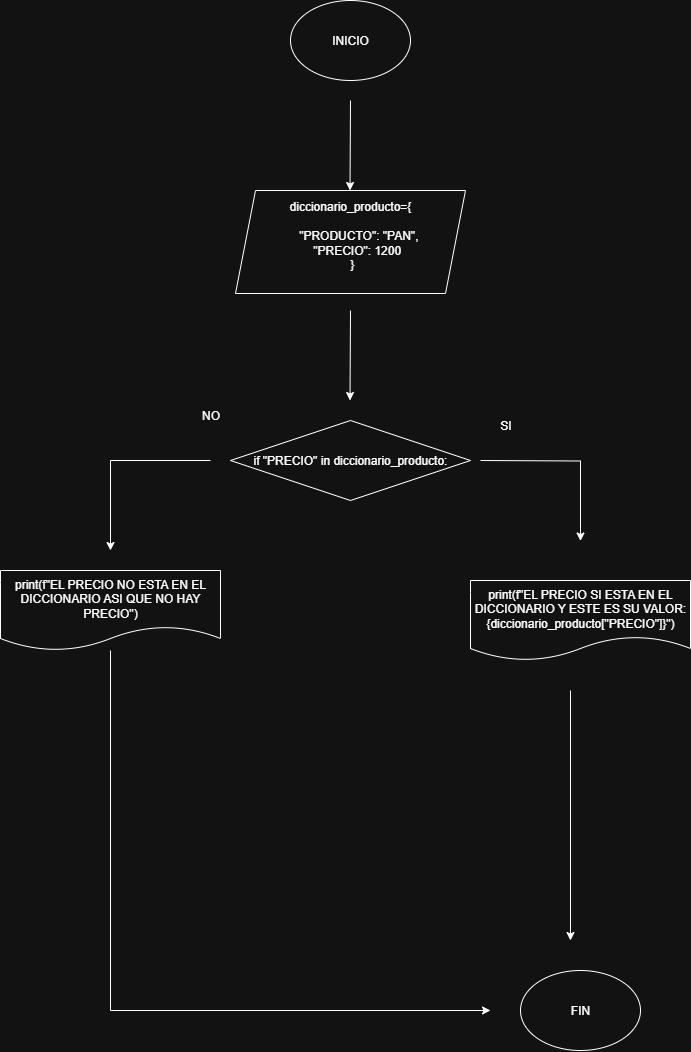

The diagram above was exported from draw.io. Its source (the exported page's mxGraphModel, read from the mxfile embedded in the PNG):
<mxGraphModel dx="623" dy="1534" grid="1" gridSize="10" guides="1" tooltips="1" connect="1" arrows="1" fold="1" page="1" pageScale="1" pageWidth="827" pageHeight="1169" math="0" shadow="0">
  <root>
    <mxCell id="0" />
    <mxCell id="1" parent="0" />
    <mxCell id="Yw_xNUoG3eBQ64Bg3pkV-1" value="INICIO" style="ellipse;whiteSpace=wrap;html=1;" parent="1" vertex="1">
      <mxGeometry x="320" y="-110" width="120" height="80" as="geometry" />
    </mxCell>
    <mxCell id="fhSH-lmVkXbhdySJFJZm-5" value="" style="endArrow=classic;html=1;rounded=0;exitX=0.5;exitY=1;exitDx=0;exitDy=0;" parent="1" edge="1">
      <mxGeometry width="50" height="50" relative="1" as="geometry">
        <mxPoint x="510" y="350" as="sourcePoint" />
        <mxPoint x="610" y="430.5" as="targetPoint" />
        <Array as="points">
          <mxPoint x="610" y="350.5" />
        </Array>
      </mxGeometry>
    </mxCell>
    <mxCell id="fhSH-lmVkXbhdySJFJZm-6" value="SI" style="text;html=1;align=center;verticalAlign=middle;resizable=0;points=[];autosize=1;strokeColor=none;fillColor=none;" parent="1" vertex="1">
      <mxGeometry x="520" y="300" width="30" height="30" as="geometry" />
    </mxCell>
    <mxCell id="fhSH-lmVkXbhdySJFJZm-9" value="" style="endArrow=classic;html=1;rounded=0;" parent="1" edge="1">
      <mxGeometry width="50" height="50" relative="1" as="geometry">
        <mxPoint x="240" y="350" as="sourcePoint" />
        <mxPoint x="140" y="440" as="targetPoint" />
        <Array as="points">
          <mxPoint x="140" y="350" />
        </Array>
      </mxGeometry>
    </mxCell>
    <mxCell id="YI9gL0Y0WRFWxrpvlZOt-6" value="NO" style="text;html=1;align=center;verticalAlign=middle;resizable=0;points=[];autosize=1;strokeColor=none;fillColor=none;" parent="1" vertex="1">
      <mxGeometry x="220" y="290" width="40" height="30" as="geometry" />
    </mxCell>
    <mxCell id="EFEm-v5oRu9OF-7LWSQN-16" value="&lt;div&gt;&lt;div&gt;diccionario_producto={&lt;/div&gt;&lt;div&gt;&lt;br&gt;&lt;/div&gt;&lt;div&gt;&amp;nbsp; &amp;nbsp; &amp;nbsp;&quot;PRODUCTO&quot;: &quot;PAN&quot;,&lt;/div&gt;&lt;div&gt;&amp;nbsp; &amp;nbsp; &quot;PRECIO&quot;: 1200&lt;/div&gt;&lt;div&gt;&amp;nbsp;}&lt;/div&gt;&lt;/div&gt;&lt;div&gt;&lt;br&gt;&lt;/div&gt;" style="shape=parallelogram;perimeter=parallelogramPerimeter;whiteSpace=wrap;html=1;fixedSize=1;" parent="1" vertex="1">
      <mxGeometry x="265" y="80" width="230" height="103" as="geometry" />
    </mxCell>
    <mxCell id="EFEm-v5oRu9OF-7LWSQN-17" style="edgeStyle=none;rounded=0;orthogonalLoop=1;jettySize=auto;html=1;exitX=1;exitY=0.5;exitDx=0;exitDy=0;" parent="1" source="EFEm-v5oRu9OF-7LWSQN-16" target="EFEm-v5oRu9OF-7LWSQN-16" edge="1">
      <mxGeometry relative="1" as="geometry" />
    </mxCell>
    <mxCell id="EFEm-v5oRu9OF-7LWSQN-19" value="if &quot;PRECIO&quot; in diccionario_producto:" style="rhombus;whiteSpace=wrap;html=1;" parent="1" vertex="1">
      <mxGeometry x="260" y="310" width="240" height="80" as="geometry" />
    </mxCell>
    <mxCell id="EFEm-v5oRu9OF-7LWSQN-23" value="&lt;div&gt;print(f&quot;EL PRECIO NO ESTA EN EL DICCIONARIO ASI QUE NO HAY PRECIO&quot;)&lt;/div&gt;" style="shape=document;whiteSpace=wrap;html=1;boundedLbl=1;" parent="1" vertex="1">
      <mxGeometry x="30" y="460" width="220" height="80" as="geometry" />
    </mxCell>
    <mxCell id="EFEm-v5oRu9OF-7LWSQN-29" value="FIN" style="ellipse;whiteSpace=wrap;html=1;" parent="1" vertex="1">
      <mxGeometry x="550" y="860" width="120" height="80" as="geometry" />
    </mxCell>
    <mxCell id="EFEm-v5oRu9OF-7LWSQN-30" value="" style="endArrow=classic;html=1;rounded=0;" parent="1" edge="1">
      <mxGeometry width="50" height="50" relative="1" as="geometry">
        <mxPoint x="140" y="540" as="sourcePoint" />
        <mxPoint x="520" y="900" as="targetPoint" />
        <Array as="points">
          <mxPoint x="140" y="900" />
        </Array>
      </mxGeometry>
    </mxCell>
    <mxCell id="D0ukvbM8USxp9fPt0x3S-6" value="" style="endArrow=classic;html=1;rounded=0;" parent="1" edge="1">
      <mxGeometry width="50" height="50" relative="1" as="geometry">
        <mxPoint x="600" y="580" as="sourcePoint" />
        <mxPoint x="600" y="830" as="targetPoint" />
      </mxGeometry>
    </mxCell>
    <mxCell id="D0ukvbM8USxp9fPt0x3S-7" value="" style="endArrow=classic;html=1;rounded=0;" parent="1" edge="1">
      <mxGeometry width="50" height="50" relative="1" as="geometry">
        <mxPoint x="380" y="200" as="sourcePoint" />
        <mxPoint x="379.5" y="290" as="targetPoint" />
      </mxGeometry>
    </mxCell>
    <mxCell id="D0ukvbM8USxp9fPt0x3S-8" value="" style="endArrow=classic;html=1;rounded=0;" parent="1" edge="1">
      <mxGeometry width="50" height="50" relative="1" as="geometry">
        <mxPoint x="380" y="-10" as="sourcePoint" />
        <mxPoint x="379.5" y="80" as="targetPoint" />
      </mxGeometry>
    </mxCell>
    <mxCell id="D0ukvbM8USxp9fPt0x3S-10" value="&lt;div&gt;print(f&quot;EL PRECIO SI ESTA EN EL DICCIONARIO Y ESTE ES SU VALOR: {diccionario_producto[&quot;PRECIO&quot;]}&quot;)&lt;/div&gt;" style="shape=document;whiteSpace=wrap;html=1;boundedLbl=1;" parent="1" vertex="1">
      <mxGeometry x="500" y="470" width="220" height="80" as="geometry" />
    </mxCell>
  </root>
</mxGraphModel>